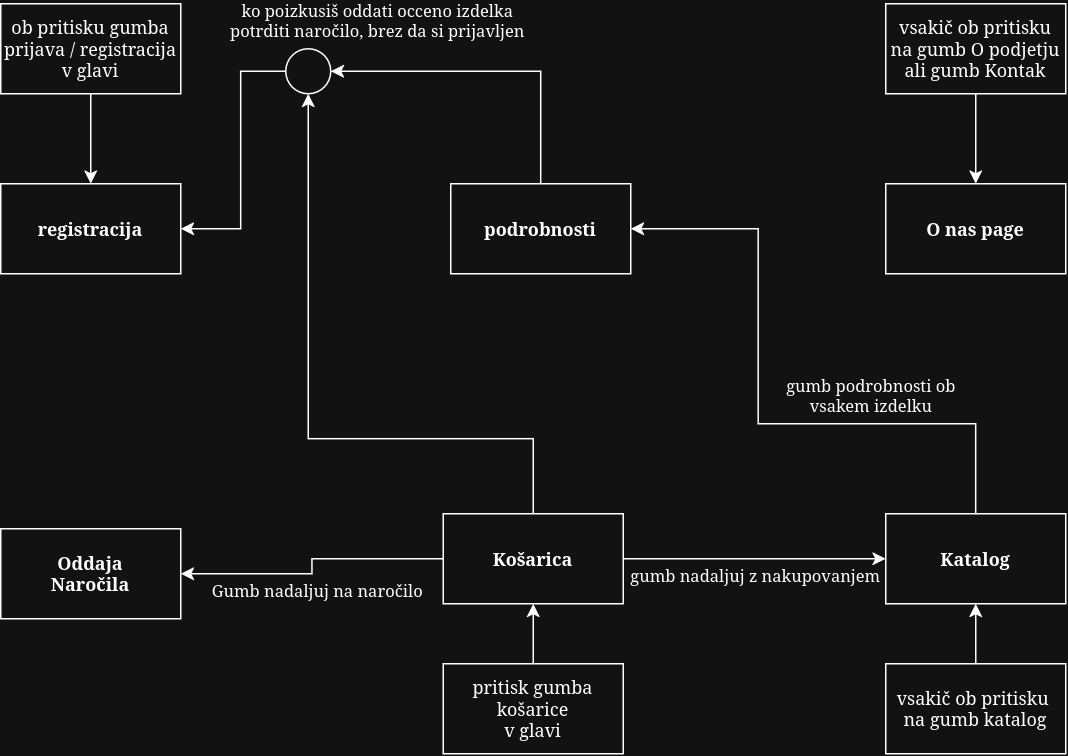

The diagram above was exported from draw.io. Its source (the exported page's mxGraphModel, read from the mxfile embedded in the PNG):
<mxGraphModel dx="982" dy="574" grid="1" gridSize="10" guides="1" tooltips="1" connect="1" arrows="1" fold="1" page="1" pageScale="1" pageWidth="850" pageHeight="1100" math="0" shadow="0">
  <root>
    <mxCell id="0" />
    <mxCell id="1" parent="0" />
    <mxCell id="Jik0dhx_yU6vssVtW9G8-1" parent="1" style="rounded=0;whiteSpace=wrap;html=1;" value="&lt;b&gt;registracija&lt;/b&gt;" vertex="1">
      <mxGeometry height="60" width="120" x="70" y="140" as="geometry" />
    </mxCell>
    <mxCell id="Jik0dhx_yU6vssVtW9G8-17" edge="1" parent="1" source="Jik0dhx_yU6vssVtW9G8-2" style="edgeStyle=orthogonalEdgeStyle;rounded=0;orthogonalLoop=1;jettySize=auto;html=1;entryX=1;entryY=0.5;entryDx=0;entryDy=0;defaultLabelBackgroundColor=page;labelPadding=0 4;" target="Jik0dhx_yU6vssVtW9G8-16">
      <mxGeometry relative="1" as="geometry">
        <Array as="points">
          <mxPoint x="430" y="65" />
        </Array>
      </mxGeometry>
    </mxCell>
    <mxCell id="Jik0dhx_yU6vssVtW9G8-2" parent="1" style="rounded=0;whiteSpace=wrap;html=1;" value="&lt;b&gt;podrobnosti&lt;/b&gt;" vertex="1">
      <mxGeometry height="60" width="120" x="370" y="140" as="geometry" />
    </mxCell>
    <mxCell id="Jik0dhx_yU6vssVtW9G8-3" parent="1" style="rounded=0;whiteSpace=wrap;html=1;" value="&lt;b&gt;Oddaja&lt;br&gt;Naročila&lt;/b&gt;" vertex="1">
      <mxGeometry height="60" width="120" x="70" y="370" as="geometry" />
    </mxCell>
    <mxCell id="Jik0dhx_yU6vssVtW9G8-10" edge="1" parent="1" source="Jik0dhx_yU6vssVtW9G8-4" style="edgeStyle=orthogonalEdgeStyle;rounded=0;orthogonalLoop=1;jettySize=auto;html=1;entryX=0;entryY=0.5;entryDx=0;entryDy=0;defaultLabelBackgroundColor=page;labelPadding=0 4;" target="Jik0dhx_yU6vssVtW9G8-5">
      <mxGeometry relative="1" as="geometry" />
    </mxCell>
    <mxCell id="Jik0dhx_yU6vssVtW9G8-11" connectable="0" parent="Jik0dhx_yU6vssVtW9G8-10" style="edgeLabel;html=1;align=center;verticalAlign=middle;resizable=0;points=[];inheritText=1;defaultLabelBackgroundColor=page;labelPadding=0 4;" value="gumb nadaljuj z nakupovanjem" vertex="1">
      <mxGeometry relative="1" x="-0.0117" y="1" as="geometry">
        <mxPoint x="2" y="11" as="offset" />
      </mxGeometry>
    </mxCell>
    <mxCell id="Jik0dhx_yU6vssVtW9G8-18" edge="1" parent="1" source="Jik0dhx_yU6vssVtW9G8-4" style="edgeStyle=orthogonalEdgeStyle;rounded=0;orthogonalLoop=1;jettySize=auto;html=1;entryX=0.5;entryY=1;entryDx=0;entryDy=0;defaultLabelBackgroundColor=page;labelPadding=0 4;" target="Jik0dhx_yU6vssVtW9G8-16">
      <mxGeometry relative="1" x="0.0698" as="geometry">
        <Array as="points">
          <mxPoint x="425" y="310" />
          <mxPoint x="275" y="310" />
        </Array>
      </mxGeometry>
    </mxCell>
    <mxCell id="Jik0dhx_yU6vssVtW9G8-26" edge="1" parent="1" source="Jik0dhx_yU6vssVtW9G8-4" style="edgeStyle=orthogonalEdgeStyle;rounded=0;orthogonalLoop=1;jettySize=auto;html=1;entryX=1;entryY=0.5;entryDx=0;entryDy=0;defaultLabelBackgroundColor=page;labelPadding=0 4;" target="Jik0dhx_yU6vssVtW9G8-3">
      <mxGeometry relative="1" as="geometry" />
    </mxCell>
    <mxCell id="Jik0dhx_yU6vssVtW9G8-27" connectable="0" parent="Jik0dhx_yU6vssVtW9G8-26" style="edgeLabel;html=1;align=center;verticalAlign=middle;resizable=0;points=[];inheritText=1;defaultLabelBackgroundColor=page;labelPadding=0 4;" value="Gumb nadaljuj na naročilo" vertex="1">
      <mxGeometry relative="1" x="-0.109" y="-1" as="geometry">
        <mxPoint x="-3" y="21" as="offset" />
      </mxGeometry>
    </mxCell>
    <mxCell id="Jik0dhx_yU6vssVtW9G8-4" parent="1" style="rounded=0;whiteSpace=wrap;html=1;" value="&lt;b&gt;Košarica&lt;/b&gt;" vertex="1">
      <mxGeometry height="60" width="120" x="365" y="360" as="geometry" />
    </mxCell>
    <mxCell id="Jik0dhx_yU6vssVtW9G8-14" edge="1" parent="1" source="Jik0dhx_yU6vssVtW9G8-5" style="edgeStyle=orthogonalEdgeStyle;rounded=0;orthogonalLoop=1;jettySize=auto;html=1;entryX=1;entryY=0.5;entryDx=0;entryDy=0;defaultLabelBackgroundColor=page;labelPadding=0 4;" target="Jik0dhx_yU6vssVtW9G8-2">
      <mxGeometry relative="1" x="0.0714" as="geometry">
        <Array as="points">
          <mxPoint x="720" y="300" />
          <mxPoint x="575" y="300" />
          <mxPoint x="575" y="170" />
        </Array>
      </mxGeometry>
    </mxCell>
    <mxCell id="Jik0dhx_yU6vssVtW9G8-15" connectable="0" parent="Jik0dhx_yU6vssVtW9G8-14" style="edgeLabel;html=1;align=center;verticalAlign=middle;resizable=0;points=[];inheritText=1;defaultLabelBackgroundColor=page;labelPadding=0 4;" value="gumb podrobnosti ob&lt;br&gt;vsakem izdelku" vertex="1">
      <mxGeometry relative="1" x="0.7906" as="geometry">
        <mxPoint x="116" y="110" as="offset" />
      </mxGeometry>
    </mxCell>
    <mxCell id="Jik0dhx_yU6vssVtW9G8-5" parent="1" style="rounded=0;whiteSpace=wrap;html=1;" value="&lt;div&gt;&lt;b&gt;Katalog&lt;/b&gt;&lt;/div&gt;" vertex="1">
      <mxGeometry height="60" width="120" x="660" y="360" as="geometry" />
    </mxCell>
    <mxCell id="Jik0dhx_yU6vssVtW9G8-6" parent="1" style="rounded=0;whiteSpace=wrap;html=1;" value="&lt;b&gt;O nas page&lt;/b&gt;" vertex="1">
      <mxGeometry height="60" width="120" x="660" y="140" as="geometry" />
    </mxCell>
    <mxCell id="Jik0dhx_yU6vssVtW9G8-9" edge="1" parent="1" source="Jik0dhx_yU6vssVtW9G8-7" style="edgeStyle=orthogonalEdgeStyle;rounded=0;orthogonalLoop=1;jettySize=auto;html=1;entryX=0.5;entryY=1;entryDx=0;entryDy=0;defaultLabelBackgroundColor=page;labelPadding=0 4;" target="Jik0dhx_yU6vssVtW9G8-5">
      <mxGeometry relative="1" as="geometry" />
    </mxCell>
    <mxCell id="Jik0dhx_yU6vssVtW9G8-7" parent="1" style="rounded=0;whiteSpace=wrap;html=1;" value="vsakič ob pritisku&amp;nbsp;&lt;br&gt;na gumb katalog" vertex="1">
      <mxGeometry height="60" width="120" x="660" y="460" as="geometry" />
    </mxCell>
    <mxCell id="Jik0dhx_yU6vssVtW9G8-13" edge="1" parent="1" source="Jik0dhx_yU6vssVtW9G8-12" style="edgeStyle=orthogonalEdgeStyle;rounded=0;orthogonalLoop=1;jettySize=auto;html=1;entryX=0.5;entryY=0;entryDx=0;entryDy=0;defaultLabelBackgroundColor=page;labelPadding=0 4;" target="Jik0dhx_yU6vssVtW9G8-6">
      <mxGeometry relative="1" as="geometry" />
    </mxCell>
    <mxCell id="Jik0dhx_yU6vssVtW9G8-12" parent="1" style="rounded=0;whiteSpace=wrap;html=1;" value="vsakič ob pritisku na gumb O podjetju&lt;br&gt;ali gumb Kontak" vertex="1">
      <mxGeometry height="60" width="120" x="660" y="20" as="geometry" />
    </mxCell>
    <mxCell id="Jik0dhx_yU6vssVtW9G8-19" edge="1" parent="1" source="Jik0dhx_yU6vssVtW9G8-16" style="edgeStyle=orthogonalEdgeStyle;rounded=0;orthogonalLoop=1;jettySize=auto;html=1;entryX=1;entryY=0.5;entryDx=0;entryDy=0;defaultLabelBackgroundColor=page;labelPadding=0 4;" target="Jik0dhx_yU6vssVtW9G8-1">
      <mxGeometry relative="1" x="0.0514" as="geometry">
        <Array as="points">
          <mxPoint x="230" y="65" />
          <mxPoint x="230" y="170" />
        </Array>
      </mxGeometry>
    </mxCell>
    <mxCell id="Jik0dhx_yU6vssVtW9G8-21" connectable="0" parent="Jik0dhx_yU6vssVtW9G8-19" style="edgeLabel;html=1;align=center;verticalAlign=middle;resizable=0;points=[];inheritText=1;defaultLabelBackgroundColor=page;labelPadding=0 4;" value="ko poizkusiš oddati occeno izdelka&lt;br&gt;potrditi naročilo, brez da si prijavljen" vertex="1">
      <mxGeometry relative="1" x="-0.206" y="-2" as="geometry">
        <mxPoint x="92" y="-74" as="offset" />
      </mxGeometry>
    </mxCell>
    <mxCell id="Jik0dhx_yU6vssVtW9G8-16" parent="1" style="ellipse;whiteSpace=wrap;html=1;shapeInside=1;aspect=fixed;" value="" vertex="1">
      <mxGeometry height="30" width="30" x="260" y="50" as="geometry" />
    </mxCell>
    <mxCell id="Jik0dhx_yU6vssVtW9G8-23" edge="1" parent="1" source="Jik0dhx_yU6vssVtW9G8-22" style="edgeStyle=orthogonalEdgeStyle;rounded=0;orthogonalLoop=1;jettySize=auto;html=1;entryX=0.5;entryY=0;entryDx=0;entryDy=0;defaultLabelBackgroundColor=page;labelPadding=0 4;" target="Jik0dhx_yU6vssVtW9G8-1">
      <mxGeometry relative="1" as="geometry" />
    </mxCell>
    <mxCell id="Jik0dhx_yU6vssVtW9G8-22" parent="1" style="rounded=0;whiteSpace=wrap;html=1;" value="ob pritisku gumba&lt;br&gt;prijava / registracija&lt;br&gt;v glavi" vertex="1">
      <mxGeometry height="60" width="120" x="70" y="20" as="geometry" />
    </mxCell>
    <mxCell id="Jik0dhx_yU6vssVtW9G8-25" edge="1" parent="1" source="Jik0dhx_yU6vssVtW9G8-24" style="edgeStyle=orthogonalEdgeStyle;rounded=0;orthogonalLoop=1;jettySize=auto;html=1;entryX=0.5;entryY=1;entryDx=0;entryDy=0;defaultLabelBackgroundColor=page;labelPadding=0 4;" target="Jik0dhx_yU6vssVtW9G8-4">
      <mxGeometry relative="1" as="geometry" />
    </mxCell>
    <mxCell id="Jik0dhx_yU6vssVtW9G8-24" parent="1" style="rounded=0;whiteSpace=wrap;html=1;" value="pritisk gumba&lt;br&gt;košarice&lt;br&gt;v glavi" vertex="1">
      <mxGeometry height="60" width="120" x="365" y="460" as="geometry" />
    </mxCell>
  </root>
</mxGraphModel>